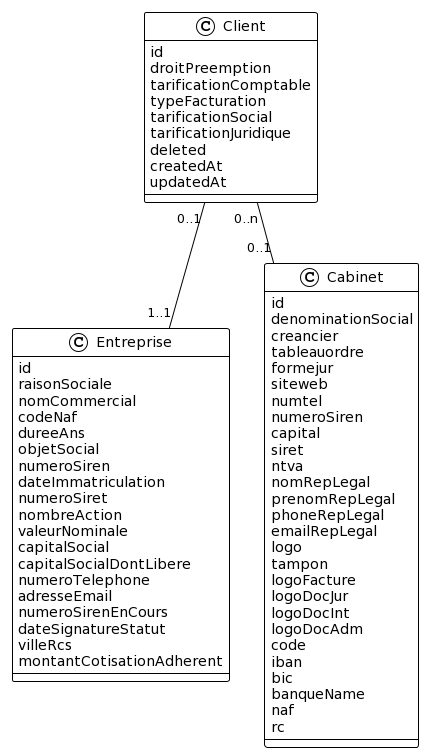

The diagram above was rendered by PlantUML. Its source (embedded in the PNG):
@startuml
!theme plain
top to bottom direction

class Client {
id
droitPreemption
tarificationComptable
typeFacturation
tarificationSocial
tarificationJuridique
deleted
createdAt
updatedAt
}


class Entreprise {
id
raisonSociale
nomCommercial
codeNaf
dureeAns
objetSocial
numeroSiren
dateImmatriculation
numeroSiret
nombreAction
valeurNominale
capitalSocial
capitalSocialDontLibere
numeroTelephone
adresseEmail
numeroSirenEnCours
dateSignatureStatut
villeRcs
montantCotisationAdherent
}
class Cabinet {
id
denominationSocial
creancier
tableauordre
formejur
siteweb
numtel
numeroSiren
capital
siret
ntva
nomRepLegal
prenomRepLegal
phoneRepLegal
emailRepLegal
logo
tampon
logoFacture
logoDocJur
logoDocInt
logoDocAdm
code
iban
bic
banqueName
naf
rc
}

Client "0..n" -- "0..1" Cabinet
Client "0..1" -- "1..1" Entreprise
@enduml